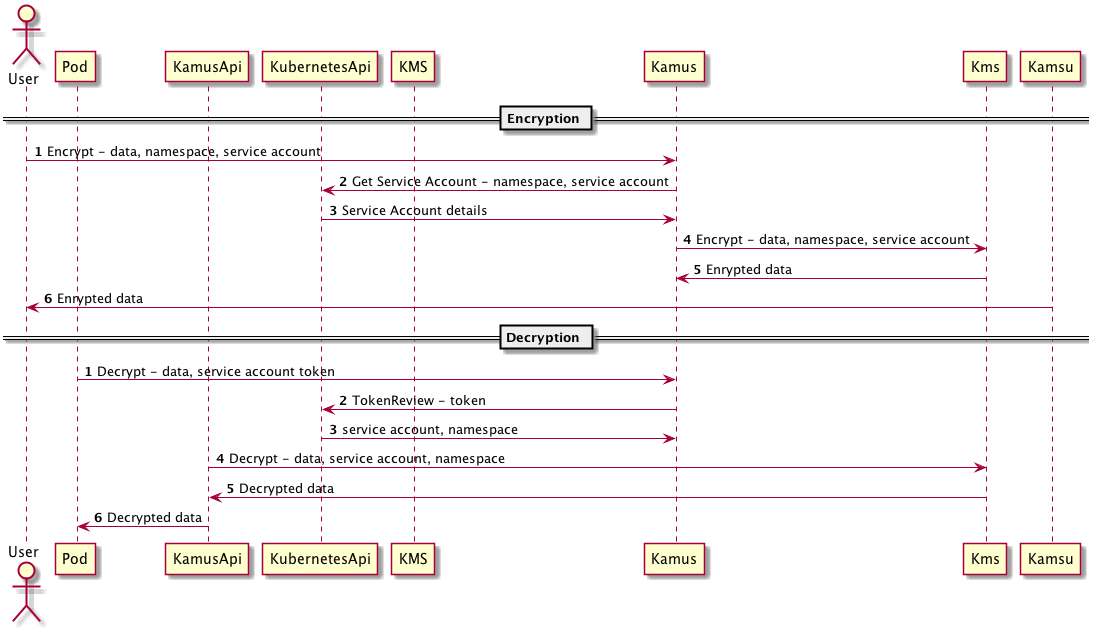

The diagram above was rendered by PlantUML. Its source (embedded in the PNG):
@startuml

actor User 
participant Pod
participant KamusApi
participant KubernetesApi
participant KMS

== Encryption ==

autonumber
User -> Kamus: Encrypt - data, namespace, service account
Kamus -> KubernetesApi: Get Service Account - namespace, service account
KubernetesApi -> Kamus: Service Account details
Kamus -> Kms: Encrypt - data, namespace, service account
Kms -> Kamus: Enrypted data
Kamsu -> User: Enrypted data

== Decryption ==
autonumber 1
Pod -> Kamus: Decrypt - data, service account token
Kamus -> KubernetesApi: TokenReview - token
KubernetesApi -> Kamus: service account, namespace
KamusApi -> Kms: Decrypt - data, service account, namespace
Kms -> KamusApi: Decrypted data
KamusApi -> Pod: Decrypted data

@enduml